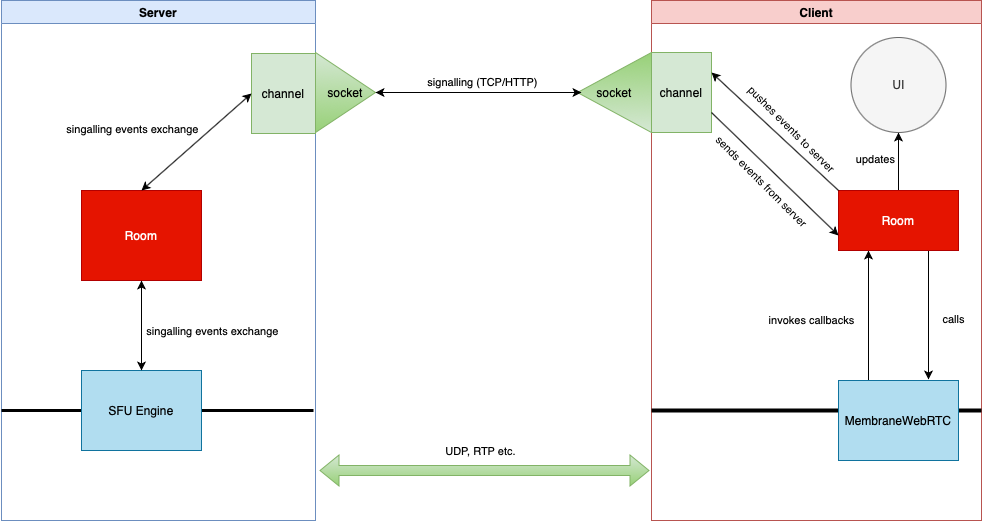

The diagram above was exported from draw.io. Its source (the exported page's mxGraphModel, read from the mxfile embedded in the PNG):
<mxGraphModel dx="2178" dy="921" grid="1" gridSize="10" guides="1" tooltips="1" connect="1" arrows="1" fold="1" page="1" pageScale="1" pageWidth="827" pageHeight="1169" math="0" shadow="0">
  <root>
    <mxCell id="0" />
    <mxCell id="1" parent="0" />
    <mxCell id="CBjLPdBOecTOMbYlAztc-2" value="Server" style="swimlane;fillColor=#dae8fc;strokeColor=#6c8ebf;" vertex="1" parent="1">
      <mxGeometry width="314" height="520" as="geometry" />
    </mxCell>
    <mxCell id="CBjLPdBOecTOMbYlAztc-4" value="" style="endArrow=none;html=1;strokeWidth=3;rounded=0;startArrow=none;" edge="1" parent="CBjLPdBOecTOMbYlAztc-2">
      <mxGeometry width="50" height="50" relative="1" as="geometry">
        <mxPoint y="410" as="sourcePoint" />
        <mxPoint x="312" y="410" as="targetPoint" />
      </mxGeometry>
    </mxCell>
    <mxCell id="CBjLPdBOecTOMbYlAztc-14" value="Room" style="rounded=0;whiteSpace=wrap;html=1;fillColor=#e51400;fontColor=#ffffff;strokeColor=#B20000;" vertex="1" parent="CBjLPdBOecTOMbYlAztc-2">
      <mxGeometry x="80" y="190" width="120" height="90" as="geometry" />
    </mxCell>
    <mxCell id="CBjLPdBOecTOMbYlAztc-18" value="channel" style="rounded=0;whiteSpace=wrap;html=1;fillColor=#d5e8d4;strokeColor=#82b366;" vertex="1" parent="CBjLPdBOecTOMbYlAztc-2">
      <mxGeometry x="250" y="53" width="64" height="80" as="geometry" />
    </mxCell>
    <mxCell id="CBjLPdBOecTOMbYlAztc-6" value="SFU Engine" style="rounded=0;whiteSpace=wrap;html=1;fillColor=#b1ddf0;strokeColor=#10739e;" vertex="1" parent="CBjLPdBOecTOMbYlAztc-2">
      <mxGeometry x="80" y="370" width="120" height="80" as="geometry" />
    </mxCell>
    <mxCell id="CBjLPdBOecTOMbYlAztc-27" value="" style="endArrow=none;dashed=1;html=1;dashPattern=1 3;strokeWidth=2;rounded=0;" edge="1" parent="CBjLPdBOecTOMbYlAztc-2" target="CBjLPdBOecTOMbYlAztc-6">
      <mxGeometry width="50" height="50" relative="1" as="geometry">
        <mxPoint x="102" y="449.9999999999998" as="sourcePoint" />
        <mxPoint x="412" y="449.9999999999998" as="targetPoint" />
      </mxGeometry>
    </mxCell>
    <mxCell id="CBjLPdBOecTOMbYlAztc-44" value="" style="endArrow=classic;startArrow=classic;html=1;rounded=0;exitX=0.5;exitY=0;exitDx=0;exitDy=0;entryX=0;entryY=0.5;entryDx=0;entryDy=0;" edge="1" parent="CBjLPdBOecTOMbYlAztc-2" source="CBjLPdBOecTOMbYlAztc-14" target="CBjLPdBOecTOMbYlAztc-18">
      <mxGeometry width="50" height="50" relative="1" as="geometry">
        <mxPoint x="150" y="183" as="sourcePoint" />
        <mxPoint x="200" y="133" as="targetPoint" />
      </mxGeometry>
    </mxCell>
    <mxCell id="CBjLPdBOecTOMbYlAztc-45" value="" style="endArrow=classic;startArrow=classic;html=1;rounded=0;entryX=0.5;entryY=1;entryDx=0;entryDy=0;exitX=0.5;exitY=0;exitDx=0;exitDy=0;" edge="1" parent="CBjLPdBOecTOMbYlAztc-2" source="CBjLPdBOecTOMbYlAztc-6" target="CBjLPdBOecTOMbYlAztc-14">
      <mxGeometry width="50" height="50" relative="1" as="geometry">
        <mxPoint x="520" y="240" as="sourcePoint" />
        <mxPoint x="570" y="190" as="targetPoint" />
      </mxGeometry>
    </mxCell>
    <mxCell id="CBjLPdBOecTOMbYlAztc-46" value="singalling events exchange" style="edgeLabel;html=1;align=center;verticalAlign=middle;resizable=0;points=[];" vertex="1" connectable="0" parent="CBjLPdBOecTOMbYlAztc-45">
      <mxGeometry x="0.0105" y="1" relative="1" as="geometry">
        <mxPoint x="-9" y="-196" as="offset" />
      </mxGeometry>
    </mxCell>
    <mxCell id="CBjLPdBOecTOMbYlAztc-47" value="singalling events exchange" style="edgeLabel;html=1;align=center;verticalAlign=middle;resizable=0;points=[];" vertex="1" connectable="0" parent="CBjLPdBOecTOMbYlAztc-2">
      <mxGeometry x="210" y="329.9976470588234" as="geometry" />
    </mxCell>
    <mxCell id="CBjLPdBOecTOMbYlAztc-9" value="" style="shape=flexArrow;endArrow=classic;startArrow=classic;html=1;rounded=0;fillColor=#d5e8d4;strokeColor=#82b366;gradientColor=#97d077;" edge="1" parent="1">
      <mxGeometry width="100" height="100" relative="1" as="geometry">
        <mxPoint x="318" y="470" as="sourcePoint" />
        <mxPoint x="648" y="470" as="targetPoint" />
      </mxGeometry>
    </mxCell>
    <mxCell id="CBjLPdBOecTOMbYlAztc-10" value="UDP, RTP etc." style="edgeLabel;html=1;align=center;verticalAlign=middle;resizable=0;points=[];" vertex="1" connectable="0" parent="CBjLPdBOecTOMbYlAztc-9">
      <mxGeometry x="0.5027" y="-3" relative="1" as="geometry">
        <mxPoint x="-88" y="-23" as="offset" />
      </mxGeometry>
    </mxCell>
    <mxCell id="CBjLPdBOecTOMbYlAztc-19" value="socket" style="triangle;whiteSpace=wrap;html=1;fillColor=#d5e8d4;strokeColor=#82b366;gradientColor=#97d077;" vertex="1" parent="1">
      <mxGeometry x="314" y="52" width="60" height="80" as="geometry" />
    </mxCell>
    <mxCell id="CBjLPdBOecTOMbYlAztc-20" value="socket" style="triangle;whiteSpace=wrap;html=1;direction=west;fillColor=#d5e8d4;strokeColor=#82b366;gradientColor=#97d077;" vertex="1" parent="1">
      <mxGeometry x="576" y="52" width="74" height="80" as="geometry" />
    </mxCell>
    <mxCell id="CBjLPdBOecTOMbYlAztc-11" value="Client" style="swimlane;fillColor=#f8cecc;strokeColor=#b85450;" vertex="1" parent="1">
      <mxGeometry x="650" width="330" height="520" as="geometry" />
    </mxCell>
    <mxCell id="CBjLPdBOecTOMbYlAztc-28" style="edgeStyle=orthogonalEdgeStyle;rounded=0;orthogonalLoop=1;jettySize=auto;html=1;exitX=0.25;exitY=0;exitDx=0;exitDy=0;entryX=0.25;entryY=1;entryDx=0;entryDy=0;" edge="1" parent="CBjLPdBOecTOMbYlAztc-11" source="CBjLPdBOecTOMbYlAztc-12" target="CBjLPdBOecTOMbYlAztc-13">
      <mxGeometry relative="1" as="geometry" />
    </mxCell>
    <mxCell id="CBjLPdBOecTOMbYlAztc-30" value="invokes callbacks" style="edgeLabel;html=1;align=center;verticalAlign=middle;resizable=0;points=[];" vertex="1" connectable="0" parent="CBjLPdBOecTOMbYlAztc-28">
      <mxGeometry x="-0.219" y="2" relative="1" as="geometry">
        <mxPoint x="-56" y="-9" as="offset" />
      </mxGeometry>
    </mxCell>
    <mxCell id="CBjLPdBOecTOMbYlAztc-25" style="edgeStyle=orthogonalEdgeStyle;rounded=0;orthogonalLoop=1;jettySize=auto;html=1;exitX=0.5;exitY=0;exitDx=0;exitDy=0;entryX=0.5;entryY=1;entryDx=0;entryDy=0;" edge="1" parent="CBjLPdBOecTOMbYlAztc-11" source="CBjLPdBOecTOMbYlAztc-13" target="CBjLPdBOecTOMbYlAztc-16">
      <mxGeometry relative="1" as="geometry" />
    </mxCell>
    <mxCell id="CBjLPdBOecTOMbYlAztc-34" value="updates" style="edgeLabel;html=1;align=center;verticalAlign=middle;resizable=0;points=[];" vertex="1" connectable="0" parent="CBjLPdBOecTOMbYlAztc-25">
      <mxGeometry x="0.061" relative="1" as="geometry">
        <mxPoint x="-24" as="offset" />
      </mxGeometry>
    </mxCell>
    <mxCell id="CBjLPdBOecTOMbYlAztc-29" value="calls" style="edgeStyle=orthogonalEdgeStyle;rounded=0;orthogonalLoop=1;jettySize=auto;html=1;exitX=0.75;exitY=1;exitDx=0;exitDy=0;entryX=0.75;entryY=0;entryDx=0;entryDy=0;" edge="1" parent="CBjLPdBOecTOMbYlAztc-11">
      <mxGeometry x="0.0769" y="25" relative="1" as="geometry">
        <mxPoint x="277" y="249" as="sourcePoint" />
        <mxPoint x="277" y="379" as="targetPoint" />
        <Array as="points">
          <mxPoint x="277" y="299" />
          <mxPoint x="277" y="299" />
        </Array>
        <mxPoint as="offset" />
      </mxGeometry>
    </mxCell>
    <mxCell id="CBjLPdBOecTOMbYlAztc-13" value="Room" style="rounded=0;whiteSpace=wrap;html=1;fillColor=#e51400;fontColor=#ffffff;strokeColor=#B20000;" vertex="1" parent="CBjLPdBOecTOMbYlAztc-11">
      <mxGeometry x="187" y="190" width="120" height="60" as="geometry" />
    </mxCell>
    <mxCell id="CBjLPdBOecTOMbYlAztc-16" value="UI" style="ellipse;whiteSpace=wrap;html=1;aspect=fixed;fillColor=#f5f5f5;fontColor=#333333;strokeColor=#666666;" vertex="1" parent="CBjLPdBOecTOMbYlAztc-11">
      <mxGeometry x="199.5" y="37" width="95" height="95" as="geometry" />
    </mxCell>
    <mxCell id="CBjLPdBOecTOMbYlAztc-21" value="channel" style="rounded=0;whiteSpace=wrap;html=1;fillColor=#d5e8d4;strokeColor=#82b366;" vertex="1" parent="CBjLPdBOecTOMbYlAztc-11">
      <mxGeometry y="52" width="60" height="80" as="geometry" />
    </mxCell>
    <mxCell id="CBjLPdBOecTOMbYlAztc-24" value="" style="endArrow=none;html=1;strokeWidth=4;rounded=0;" edge="1" parent="CBjLPdBOecTOMbYlAztc-11">
      <mxGeometry width="50" height="50" relative="1" as="geometry">
        <mxPoint y="410" as="sourcePoint" />
        <mxPoint x="330" y="410" as="targetPoint" />
      </mxGeometry>
    </mxCell>
    <mxCell id="CBjLPdBOecTOMbYlAztc-12" value="MembraneWebRTC" style="rounded=0;whiteSpace=wrap;html=1;fillColor=#b1ddf0;strokeColor=#10739e;" vertex="1" parent="CBjLPdBOecTOMbYlAztc-11">
      <mxGeometry x="187" y="380" width="120" height="80" as="geometry" />
    </mxCell>
    <mxCell id="CBjLPdBOecTOMbYlAztc-37" value="" style="endArrow=classic;html=1;rounded=0;entryX=1;entryY=0.25;entryDx=0;entryDy=0;exitX=0;exitY=0;exitDx=0;exitDy=0;" edge="1" parent="CBjLPdBOecTOMbYlAztc-11" source="CBjLPdBOecTOMbYlAztc-13" target="CBjLPdBOecTOMbYlAztc-21">
      <mxGeometry width="50" height="50" relative="1" as="geometry">
        <mxPoint x="-130" y="230" as="sourcePoint" />
        <mxPoint x="-80" y="180" as="targetPoint" />
      </mxGeometry>
    </mxCell>
    <mxCell id="CBjLPdBOecTOMbYlAztc-38" value="pushes events to server" style="edgeLabel;html=1;align=center;verticalAlign=middle;resizable=0;points=[];rotation=45;" vertex="1" connectable="0" parent="CBjLPdBOecTOMbYlAztc-37">
      <mxGeometry x="-0.29" y="1" relative="1" as="geometry">
        <mxPoint x="-1" y="-21" as="offset" />
      </mxGeometry>
    </mxCell>
    <mxCell id="CBjLPdBOecTOMbYlAztc-39" value="" style="endArrow=classic;html=1;rounded=0;exitX=1;exitY=0.75;exitDx=0;exitDy=0;entryX=0;entryY=0.75;entryDx=0;entryDy=0;" edge="1" parent="CBjLPdBOecTOMbYlAztc-11" source="CBjLPdBOecTOMbYlAztc-21" target="CBjLPdBOecTOMbYlAztc-13">
      <mxGeometry x="0.0595" y="-26" width="50" height="50" relative="1" as="geometry">
        <mxPoint x="-130" y="230" as="sourcePoint" />
        <mxPoint x="-80" y="180" as="targetPoint" />
        <mxPoint as="offset" />
      </mxGeometry>
    </mxCell>
    <mxCell id="CBjLPdBOecTOMbYlAztc-40" value="sends events from server" style="edgeLabel;html=1;align=center;verticalAlign=middle;resizable=0;points=[];rotation=45;" vertex="1" connectable="0" parent="CBjLPdBOecTOMbYlAztc-11">
      <mxGeometry x="110.00217029764235" y="180.00365049633106" as="geometry" />
    </mxCell>
    <mxCell id="CBjLPdBOecTOMbYlAztc-42" style="edgeStyle=orthogonalEdgeStyle;rounded=0;orthogonalLoop=1;jettySize=auto;html=1;exitX=0.5;exitY=1;exitDx=0;exitDy=0;" edge="1" parent="CBjLPdBOecTOMbYlAztc-11" source="CBjLPdBOecTOMbYlAztc-12" target="CBjLPdBOecTOMbYlAztc-12">
      <mxGeometry relative="1" as="geometry" />
    </mxCell>
    <mxCell id="CBjLPdBOecTOMbYlAztc-23" value="signalling (TCP/HTTP)" style="endArrow=classic;startArrow=classic;html=1;rounded=0;" edge="1" parent="1">
      <mxGeometry x="0.0426" y="10" width="50" height="50" relative="1" as="geometry">
        <mxPoint x="374" y="92" as="sourcePoint" />
        <mxPoint x="580" y="92" as="targetPoint" />
        <Array as="points">
          <mxPoint x="580" y="92" />
        </Array>
        <mxPoint as="offset" />
      </mxGeometry>
    </mxCell>
  </root>
</mxGraphModel>